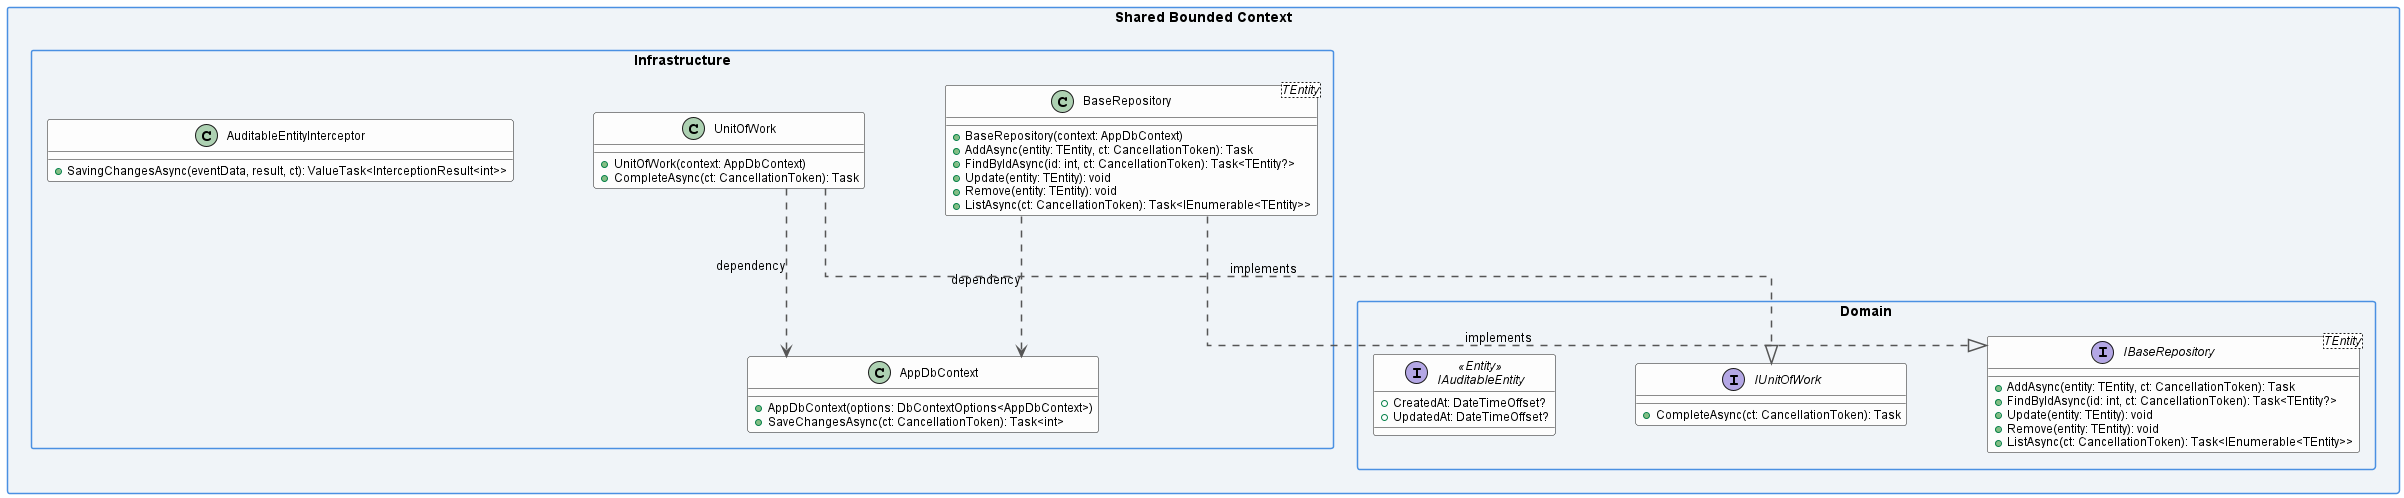

The diagram above was rendered by PlantUML. Its source (embedded in the PNG):
@startuml
skinparam linetype ortho
skinparam packageStyle rectangle
skinparam nodesep 80
skinparam ranksep 120
skinparam defaultFontName Arial
skinparam classFontSize 14
skinparam classAttributeFontSize 12
skinparam arrowThickness 1.5
skinparam arrowColor #555555
skinparam classBackgroundColor #Fdfdfd
skinparam packageBackgroundColor #F0F4F8
skinparam packageBorderColor #4A90E2

    package "Shared Bounded Context" as Shared {
        package "Domain" as SharedDomain {
            interface IBaseRepository<TEntity> {
                +AddAsync(entity: TEntity, ct: CancellationToken): Task
                +FindByIdAsync(id: int, ct: CancellationToken): Task<TEntity?>
                +Update(entity: TEntity): void
                +Remove(entity: TEntity): void
                +ListAsync(ct: CancellationToken): Task<IEnumerable<TEntity>>
            }

            interface IUnitOfWork {
                +CompleteAsync(ct: CancellationToken): Task
            }

            interface IAuditableEntity <<Entity>> {
                +CreatedAt: DateTimeOffset?
                +UpdatedAt: DateTimeOffset?
            }
        }

        package "Infrastructure" as SharedInfra {
            class AppDbContext {
                +AppDbContext(options: DbContextOptions<AppDbContext>)
                +SaveChangesAsync(ct: CancellationToken): Task<int>
            }

            class BaseRepository<TEntity> {
                +BaseRepository(context: AppDbContext)
                +AddAsync(entity: TEntity, ct: CancellationToken): Task
                +FindByIdAsync(id: int, ct: CancellationToken): Task<TEntity?>
                +Update(entity: TEntity): void
                +Remove(entity: TEntity): void
                +ListAsync(ct: CancellationToken): Task<IEnumerable<TEntity>>
            }

            class UnitOfWork {
                +UnitOfWork(context: AppDbContext)
                +CompleteAsync(ct: CancellationToken): Task
            }

            class AuditableEntityInterceptor {
                +SavingChangesAsync(eventData, result, ct): ValueTask<InterceptionResult<int>>
            }
        }

        BaseRepository ..> AppDbContext : dependency
        UnitOfWork ..> AppDbContext : dependency

        ' Auto-generated dependencies to prevent floating classes (Commands, Queries, Resources)

    }

    ' Corrected inline relations to prevent duplicates
    BaseRepository ..|> IBaseRepository : implements
    UnitOfWork ..|> IUnitOfWork : implements

@enduml